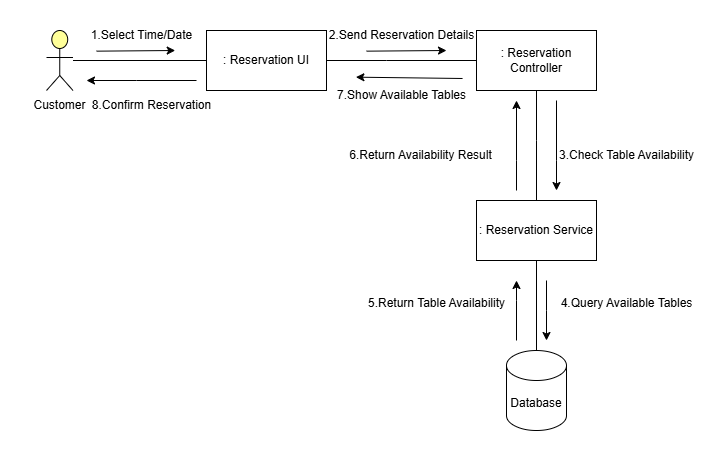

The diagram above was exported from draw.io. Its source (the exported page's mxGraphModel, read from the mxfile embedded in the PNG):
<mxGraphModel dx="786" dy="451" grid="1" gridSize="10" guides="1" tooltips="1" connect="1" arrows="1" fold="1" page="1" pageScale="1" pageWidth="827" pageHeight="1169" math="0" shadow="0">
  <root>
    <mxCell id="0" />
    <mxCell id="1" parent="0" />
    <mxCell id="0FZJqfpNEZJkBsWv08iH-1" value="" style="html=1;outlineConnect=0;whiteSpace=wrap;fillColor=#ffff99;verticalLabelPosition=bottom;verticalAlign=top;align=center;shape=mxgraph.archimate3.actor;" vertex="1" parent="1">
      <mxGeometry x="40" y="60" width="26.5" height="60" as="geometry" />
    </mxCell>
    <mxCell id="0FZJqfpNEZJkBsWv08iH-2" value="Customer" style="text;html=1;align=center;verticalAlign=middle;resizable=0;points=[];autosize=1;strokeColor=none;fillColor=none;" vertex="1" parent="1">
      <mxGeometry x="13.25" y="120" width="80" height="30" as="geometry" />
    </mxCell>
    <mxCell id="0FZJqfpNEZJkBsWv08iH-3" value=": Reservation UI" style="rounded=0;whiteSpace=wrap;html=1;" vertex="1" parent="1">
      <mxGeometry x="200" y="60" width="120" height="60" as="geometry" />
    </mxCell>
    <mxCell id="0FZJqfpNEZJkBsWv08iH-4" value=": Reservation Controller" style="rounded=0;whiteSpace=wrap;html=1;" vertex="1" parent="1">
      <mxGeometry x="470" y="60" width="120" height="60" as="geometry" />
    </mxCell>
    <mxCell id="0FZJqfpNEZJkBsWv08iH-7" value=": Reservation Service" style="rounded=0;whiteSpace=wrap;html=1;" vertex="1" parent="1">
      <mxGeometry x="470" y="230" width="120" height="60" as="geometry" />
    </mxCell>
    <mxCell id="0FZJqfpNEZJkBsWv08iH-11" value="" style="endArrow=none;html=1;rounded=0;entryX=0;entryY=0.5;entryDx=0;entryDy=0;" edge="1" parent="1" source="0FZJqfpNEZJkBsWv08iH-1" target="0FZJqfpNEZJkBsWv08iH-3">
      <mxGeometry width="50" height="50" relative="1" as="geometry">
        <mxPoint x="100" y="120" as="sourcePoint" />
        <mxPoint x="150" y="70" as="targetPoint" />
      </mxGeometry>
    </mxCell>
    <mxCell id="0FZJqfpNEZJkBsWv08iH-13" value="" style="endArrow=none;html=1;rounded=0;exitX=1;exitY=0.5;exitDx=0;exitDy=0;entryX=0;entryY=0.5;entryDx=0;entryDy=0;" edge="1" parent="1" source="0FZJqfpNEZJkBsWv08iH-3" target="0FZJqfpNEZJkBsWv08iH-4">
      <mxGeometry width="50" height="50" relative="1" as="geometry">
        <mxPoint x="380" y="260" as="sourcePoint" />
        <mxPoint x="430" y="210" as="targetPoint" />
        <Array as="points">
          <mxPoint x="380" y="90" />
        </Array>
      </mxGeometry>
    </mxCell>
    <mxCell id="0FZJqfpNEZJkBsWv08iH-14" value="" style="endArrow=none;html=1;rounded=0;entryX=0.5;entryY=1;entryDx=0;entryDy=0;exitX=0.5;exitY=0;exitDx=0;exitDy=0;" edge="1" parent="1" source="0FZJqfpNEZJkBsWv08iH-7" target="0FZJqfpNEZJkBsWv08iH-4">
      <mxGeometry width="50" height="50" relative="1" as="geometry">
        <mxPoint x="521" y="230" as="sourcePoint" />
        <mxPoint x="430" y="210" as="targetPoint" />
        <Array as="points">
          <mxPoint x="530" y="170" />
        </Array>
      </mxGeometry>
    </mxCell>
    <mxCell id="0FZJqfpNEZJkBsWv08iH-15" value="" style="endArrow=none;html=1;rounded=0;entryX=0.5;entryY=1;entryDx=0;entryDy=0;exitX=0.5;exitY=0;exitDx=0;exitDy=0;" edge="1" parent="1" target="0FZJqfpNEZJkBsWv08iH-7">
      <mxGeometry width="50" height="50" relative="1" as="geometry">
        <mxPoint x="530" y="380" as="sourcePoint" />
        <mxPoint x="430" y="210" as="targetPoint" />
        <Array as="points" />
      </mxGeometry>
    </mxCell>
    <mxCell id="0FZJqfpNEZJkBsWv08iH-16" value="1.Select Time/Date" style="text;html=1;align=center;verticalAlign=middle;resizable=0;points=[];autosize=1;strokeColor=none;fillColor=none;" vertex="1" parent="1">
      <mxGeometry x="75" y="50" width="120" height="30" as="geometry" />
    </mxCell>
    <mxCell id="0FZJqfpNEZJkBsWv08iH-17" value="2.Send Reservation Details" style="text;html=1;align=center;verticalAlign=middle;resizable=0;points=[];autosize=1;strokeColor=none;fillColor=none;" vertex="1" parent="1">
      <mxGeometry x="310" y="50" width="170" height="30" as="geometry" />
    </mxCell>
    <mxCell id="0FZJqfpNEZJkBsWv08iH-18" value="3.Check Table Availability" style="text;html=1;align=center;verticalAlign=middle;resizable=0;points=[];autosize=1;strokeColor=none;fillColor=none;" vertex="1" parent="1">
      <mxGeometry x="540" y="170" width="160" height="30" as="geometry" />
    </mxCell>
    <mxCell id="0FZJqfpNEZJkBsWv08iH-19" value="4.Query Available Tables" style="text;html=1;align=center;verticalAlign=middle;resizable=0;points=[];autosize=1;strokeColor=none;fillColor=none;" vertex="1" parent="1">
      <mxGeometry x="540" y="318" width="160" height="30" as="geometry" />
    </mxCell>
    <mxCell id="0FZJqfpNEZJkBsWv08iH-20" value="Database" style="shape=cylinder3;whiteSpace=wrap;html=1;boundedLbl=1;backgroundOutline=1;size=15;" vertex="1" parent="1">
      <mxGeometry x="500" y="380" width="60" height="80" as="geometry" />
    </mxCell>
    <mxCell id="0FZJqfpNEZJkBsWv08iH-23" value="" style="endArrow=classic;html=1;rounded=0;exitX=0.125;exitY=1.022;exitDx=0;exitDy=0;exitPerimeter=0;entryX=0.781;entryY=1;entryDx=0;entryDy=0;entryPerimeter=0;" edge="1" parent="1" source="0FZJqfpNEZJkBsWv08iH-16" target="0FZJqfpNEZJkBsWv08iH-16">
      <mxGeometry width="50" height="50" relative="1" as="geometry">
        <mxPoint x="110" y="100" as="sourcePoint" />
        <mxPoint x="160" y="50" as="targetPoint" />
      </mxGeometry>
    </mxCell>
    <mxCell id="0FZJqfpNEZJkBsWv08iH-24" value="" style="endArrow=classic;html=1;rounded=0;exitX=0.294;exitY=1.022;exitDx=0;exitDy=0;exitPerimeter=0;" edge="1" parent="1" source="0FZJqfpNEZJkBsWv08iH-17">
      <mxGeometry width="50" height="50" relative="1" as="geometry">
        <mxPoint x="380" y="100" as="sourcePoint" />
        <mxPoint x="440" y="80" as="targetPoint" />
      </mxGeometry>
    </mxCell>
    <mxCell id="0FZJqfpNEZJkBsWv08iH-26" value="" style="endArrow=classic;html=1;rounded=0;" edge="1" parent="1">
      <mxGeometry width="50" height="50" relative="1" as="geometry">
        <mxPoint x="550" y="130" as="sourcePoint" />
        <mxPoint x="550" y="220" as="targetPoint" />
        <Array as="points">
          <mxPoint x="550" y="190" />
        </Array>
      </mxGeometry>
    </mxCell>
    <mxCell id="0FZJqfpNEZJkBsWv08iH-27" value="" style="endArrow=classic;html=1;rounded=0;" edge="1" parent="1">
      <mxGeometry width="50" height="50" relative="1" as="geometry">
        <mxPoint x="540" y="310" as="sourcePoint" />
        <mxPoint x="540" y="370" as="targetPoint" />
        <Array as="points">
          <mxPoint x="540" y="340" />
        </Array>
      </mxGeometry>
    </mxCell>
    <mxCell id="0FZJqfpNEZJkBsWv08iH-28" value="5.Return Table Availability" style="text;html=1;align=center;verticalAlign=middle;resizable=0;points=[];autosize=1;strokeColor=none;fillColor=none;" vertex="1" parent="1">
      <mxGeometry x="350" y="318" width="160" height="30" as="geometry" />
    </mxCell>
    <mxCell id="0FZJqfpNEZJkBsWv08iH-29" value="" style="endArrow=classic;html=1;rounded=0;" edge="1" parent="1">
      <mxGeometry width="50" height="50" relative="1" as="geometry">
        <mxPoint x="510" y="370" as="sourcePoint" />
        <mxPoint x="510" y="310" as="targetPoint" />
        <Array as="points">
          <mxPoint x="510" y="330" />
        </Array>
      </mxGeometry>
    </mxCell>
    <mxCell id="0FZJqfpNEZJkBsWv08iH-30" value="6.Return Availability Result" style="text;html=1;align=center;verticalAlign=middle;resizable=0;points=[];autosize=1;strokeColor=none;fillColor=none;" vertex="1" parent="1">
      <mxGeometry x="329" y="170" width="170" height="30" as="geometry" />
    </mxCell>
    <mxCell id="0FZJqfpNEZJkBsWv08iH-31" value="" style="endArrow=classic;html=1;rounded=0;" edge="1" parent="1">
      <mxGeometry width="50" height="50" relative="1" as="geometry">
        <mxPoint x="510" y="220" as="sourcePoint" />
        <mxPoint x="510" y="130" as="targetPoint" />
        <Array as="points">
          <mxPoint x="510" y="190" />
        </Array>
      </mxGeometry>
    </mxCell>
    <mxCell id="0FZJqfpNEZJkBsWv08iH-32" value="7.Show Available Tables" style="text;html=1;align=center;verticalAlign=middle;resizable=0;points=[];autosize=1;strokeColor=none;fillColor=none;" vertex="1" parent="1">
      <mxGeometry x="320" y="110" width="150" height="30" as="geometry" />
    </mxCell>
    <mxCell id="0FZJqfpNEZJkBsWv08iH-33" value="" style="endArrow=classic;html=1;rounded=0;exitX=0.907;exitY=-0.067;exitDx=0;exitDy=0;exitPerimeter=0;entryX=0.196;entryY=-0.111;entryDx=0;entryDy=0;entryPerimeter=0;" edge="1" parent="1" source="0FZJqfpNEZJkBsWv08iH-32" target="0FZJqfpNEZJkBsWv08iH-32">
      <mxGeometry width="50" height="50" relative="1" as="geometry">
        <mxPoint x="380" y="260" as="sourcePoint" />
        <mxPoint x="430" y="210" as="targetPoint" />
        <Array as="points" />
      </mxGeometry>
    </mxCell>
    <mxCell id="0FZJqfpNEZJkBsWv08iH-34" value="" style="endArrow=classic;html=1;rounded=0;" edge="1" parent="1">
      <mxGeometry width="50" height="50" relative="1" as="geometry">
        <mxPoint x="190" y="110" as="sourcePoint" />
        <mxPoint x="80" y="110" as="targetPoint" />
        <Array as="points">
          <mxPoint x="130" y="110" />
        </Array>
      </mxGeometry>
    </mxCell>
    <mxCell id="0FZJqfpNEZJkBsWv08iH-35" value="8.Confirm Reservation" style="text;html=1;align=center;verticalAlign=middle;resizable=0;points=[];autosize=1;strokeColor=none;fillColor=none;" vertex="1" parent="1">
      <mxGeometry x="75" y="120" width="140" height="30" as="geometry" />
    </mxCell>
  </root>
</mxGraphModel>